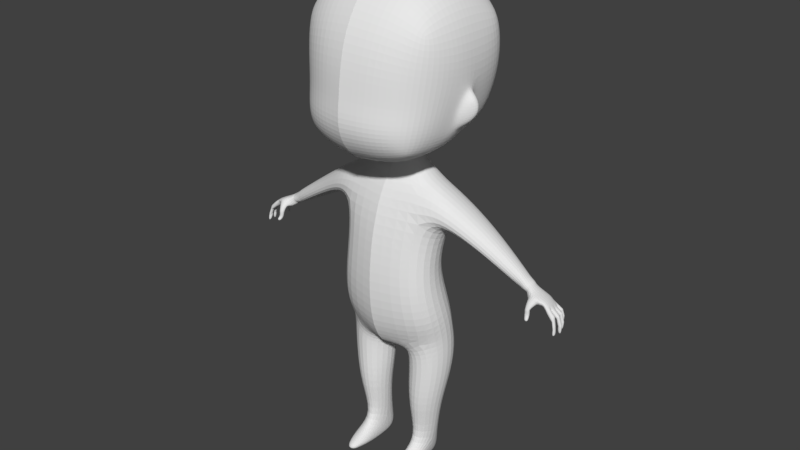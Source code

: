 # Source: chibi_base_body.blend  (saved by Blender 2.79.0; exported with 4.5.12 LTS)
import bpy
from mathutils import Matrix  # noqa: F401  (used for matrix-valued properties, if any)

bpy.ops.wm.read_factory_settings(use_empty=True)
scene = bpy.context.scene
scene.name = 'Scene'

# ---- collections
col_collection_1 = bpy.data.collections.new('Collection 1'); scene.collection.children.link(col_collection_1)

# ---- materials (node trees are filled in below, after node groups)
mat_material_002 = bpy.data.materials.new('Material.002')
mat_material_002.alpha_threshold = 0.0
mat_material_002.use_transparent_shadow = False
mat_material_002.roughness = 0.5
mat_material_002.line_color = (0.0, 0.0, 0.0, 1.0)

# ---- material node trees

# ---- world
world_world = bpy.data.worlds.new('World'); scene.world = world_world
world_world.color = (0.05088, 0.05088, 0.05088)
world_world.use_sun_shadow = False
world_world.sun_shadow_jitter_overblur = 0.0
world_world.cycles.sampling_method = 'MANUAL'

# ---- meshes
me_plane = bpy.data.meshes.new('Plane')
me_plane.from_pydata([(0.2218, 2.287, 0.707), (0.2352, 2.556, 0.6916), (-0.001301, 2.3, 0.7519), (-0.001301, 2.565, 0.728), (0.2513, 2.81, 0.6346), (-0.001301, 2.829, 0.6631), (0.4294, 2.274, 0.6194), (0.4425, 2.53, 0.6054), (0.462, 2.765, 0.5604), (0.2678, 3.038, 0.5064), (-0.001301, 3.067, 0.5247), (0.4802, 2.963, 0.463), (0.2173, 2.116, 0.7376), (-0.001301, 2.119, 0.7749), (0.4234, 2.112, 0.6506), (0.2138, 1.96, 0.7073), (-0.001301, 1.953, 0.7336), (0.4097, 1.975, 0.6397), (0.2077, 1.81, 0.6053), (-0.001301, 1.796, 0.6224), (0.3899, 1.846, 0.5669), (0.575, 2.263, 0.4914), (0.5934, 2.493, 0.4742), (0.6116, 2.708, 0.4463), (0.6042, 2.869, 0.4105), (0.565, 2.11, 0.5203), (0.543, 1.984, 0.5311), (0.5051, 1.883, 0.5178), (0.6549, 2.249, 0.3245), (0.6854, 2.46, 0.2965), (0.6928, 2.684, 0.2825), (0.6384, 2.909, 0.2824), (0.6324, 2.098, 0.3485), (0.5981, 1.966, 0.3639), (0.5223, 1.845, 0.3909), (0.197, 1.714, 0.4456), (-0.001301, 1.698, 0.4592), (0.3821, 1.764, 0.4223), (0.278, 3.204, 0.3171), (-0.001301, 3.241, 0.3249), (0.497, 3.093, 0.3022), (0.6855, 2.243, 0.171), (0.727, 2.439, 0.09742), (0.7305, 2.679, 0.09487), (0.668, 2.935, 0.0978), (0.6559, 2.095, 0.1904), (0.6233, 1.957, 0.1705), (0.5325, 1.825, 0.2073), (0.1159, 1.678, 0.08711), (-0.001301, 1.659, 0.1323), (0.369, 1.738, 0.2326), (0.29, 3.277, 0.09567), (-0.001301, 3.322, 0.09816), (0.5181, 3.153, 0.09771), (0.2935, 3.289, -0.1317), (-0.001301, 3.338, -0.136), (0.5244, 3.16, -0.1118), (0.2938, 3.227, -0.3496), (-0.001301, 3.273, -0.3657), (0.5249, 3.108, -0.315), (0.2938, 3.063, -0.5638), (-0.001301, 3.1, -0.5896), (0.5251, 2.976, -0.5055), (0.2946, 2.828, -0.7021), (-0.001301, 2.852, -0.7378), (0.5322, 2.77, -0.6125), (0.2945, 2.562, -0.7414), (-0.001301, 2.577, -0.7812), (0.5308, 2.525, -0.6405), (0.2911, 2.299, -0.7093), (-0.001301, 2.311, -0.7456), (0.5171, 2.285, -0.6164), (0.266, 2.085, -0.6167), (-0.001301, 2.094, -0.6469), (0.4801, 2.08, -0.5429), (0.1983, 1.924, -0.4695), (-0.001301, 1.928, -0.4891), (0.3959, 1.932, -0.4262), (0.6217, 1.943, 0.03385), (0.536, 1.84, 0.03992), (0.3711, 1.763, 0.03522), (0.2026, 1.72, -0.03446), (-0.001301, 1.669, 0.2792), (0.631, 2.009, -0.09875), (0.5373, 1.88, -0.1115), (0.3674, 1.805, -0.1289), (0.1742, 1.762, -0.1793), (-0.001301, 1.758, -0.2344), (0.7305, 2.433, -0.09357), (0.7373, 2.68, -0.09136), (0.6769, 2.94, -0.09293), (0.7292, 2.45, -0.2855), (0.7346, 2.686, -0.2786), (0.6772, 2.923, -0.2782), (0.6896, 2.481, -0.4831), (0.6954, 2.708, -0.4711), (0.6668, 2.883, -0.4347), (0.6256, 2.043, -0.268), (0.6829, 2.212, -0.1373), (0.6806, 2.235, -0.2916), (0.6508, 2.261, -0.4716), (0.5363, 1.917, -0.2592), (0.3693, 1.854, -0.2748), (0.1747, 1.824, -0.292), (-0.001301, 1.819, -0.3126), (0.6025, 2.067, -0.4283), (0.5319, 1.949, -0.3761), (0.697, 2.236, 0.1079), (0.7295, 2.373, 0.04282), (0.6725, 2.112, 0.1247), (0.657, 2.019, 0.1015), (0.6514, 2.004, 0.0291), (0.6614, 2.059, -0.04467), (0.7233, 2.368, -0.04477), (0.6892, 2.208, -0.07471), (0.7433, 2.234, 0.07667), (0.7686, 2.332, 0.02606), (0.7201, 2.125, 0.09159), (0.8194, 2.252, 0.01978), (0.6722, 2.028, 0.02837), (0.8097, 2.152, 0.02339), (0.6968, 2.047, 0.07344), (0.7595, 2.084, 0.02316), (0.7139, 2.087, -0.02318), (0.8152, 2.247, -0.03448), (0.7622, 2.327, -0.03222), (0.8064, 2.155, -0.02655), (0.7355, 2.214, -0.05079), (0.1671, 1.686, 0.2581), (0.1111, 1.624, 0.0196), (-0.001301, 1.615, 0.06008), (0.1608, 1.642, -0.06286), (0.1289, 1.652, -0.1532), (-0.001301, 1.653, -0.1996), (0.3771, 0.7887, 0.3185), (0.3557, 1.466, 0.1406), (0.3718, 0.7076, -0.1899), (0.3557, 1.364, -0.2745), (-0.001301, 0.7035, -0.2785), (-0.001301, 1.329, -0.316), (-0.001301, 0.7983, 0.4008), (-0.001301, 1.449, 0.1891), (0.4864, 0.7394, 0.08248), (0.383, 1.481, -0.08151), (0.1731, 1.548, -0.1906), (0.4144, 1.017, -0.2446), (0.4147, 1.143, 0.2582), (-0.001301, 1.152, 0.3283), (-0.001301, 0.9953, -0.3155), (0.5208, 1.029, 0.02164), (0.4116, 0.4345, 0.3462), (0.4201, -0.1208, 0.1846), (0.3816, 0.5156, -0.1899), (0.4716, -0.01999, -0.2558), (-0.001301, 0.5196, -0.2863), (-0.001301, 0.01224, -0.3503), (-0.001301, 0.4248, 0.4253), (-0.001301, -0.1416, 0.2875), (0.5031, 0.4837, 0.08831), (0.5754, -0.04061, -0.03874), (0.4455, 0.2268, -0.2382), (0.4619, 0.1024, 0.2955), (-0.001301, 0.08489, 0.3898), (-0.001301, 0.2482, -0.3491), (0.563, 0.1739, 0.02314), (-0.001301, -0.2674, -0.06264), (0.07139, -0.2861, -0.06944), (0.1894, -0.2446, 0.1636), (-0.001301, -0.2506, 0.1707), (-0.001301, -0.1514, -0.2665), (0.2515, -0.1664, -0.2659), (0.09931, -0.605, -0.04634), (0.2144, -0.5667, 0.173), (0.2141, -0.5668, -0.2412), (0.4341, -0.5615, 0.1641), (0.4643, -0.567, -0.2282), (0.5364, -0.5511, -0.03669), (0.5566, -0.2854, -0.05624), (0.5036, -0.308, -0.2509), (0.4508, -0.3054, 0.1545), (0.2291, -0.3737, 0.1784), (0.08831, -0.4468, -0.06107), (0.2577, -0.3712, -0.2667), (0.186, -1.311, -0.07546), (0.2359, -1.26, 0.07189), (0.2312, -1.275, -0.1943), (0.3236, -1.271, 0.07007), (0.3458, -1.284, -0.1631), (0.3929, -1.297, -0.06856), (0.2158, -0.8618, -0.1695), (0.1383, -0.8939, -0.0155), (0.3803, -0.8728, 0.1702), (0.4775, -0.8638, -0.003057), (0.4123, -0.8691, -0.1472), (0.2165, -0.8582, 0.1731), (-0.001301, 1.562, 0.06701), (0.2068, 1.57, -0.08567), (-0.001301, 1.534, -0.2348), (0.1684, 1.569, 0.02198), (1.242, 0.7572, 0.0003302), (1.227, 0.7402, -0.164), (1.26, 0.8191, -0.1794), (1.283, 0.8507, -0.01202), (1.282, 0.8578, -0.1069), (0.8884, 1.145, 0.04069), (1.235, 0.7297, -0.08675), (0.8724, 1.074, -0.2684), (0.9135, 0.916, -0.0615), (0.8887, 0.9877, 0.09792), (0.8809, 1.159, -0.1274), (0.8719, 0.9101, -0.2387), (0.5641, 1.376, 0.1229), (0.5946, 1.156, 0.1985), (0.5589, 1.278, -0.2705), (0.6401, 1.064, -0.00721), (0.5487, 1.39, -0.09028), (0.589, 1.049, -0.2329), (0.1953, -1.505, -0.1088), (0.2489, -1.492, 0.01104), (0.2382, -1.476, -0.2431), (0.3124, -1.494, 0.01092), (0.3191, -1.482, -0.2154), (0.3512, -1.497, -0.1027), (0.2027, -1.395, 0.1924), (0.2522, -1.373, 0.2686), (0.3816, -1.384, 0.1914), (0.3212, -1.379, 0.2687), (0.2097, -1.449, 0.3276), (0.2538, -1.446, 0.4521), (0.3627, -1.44, 0.3265), (0.3167, -1.451, 0.452), (0.2635, -1.512, 0.3661), (0.3236, -1.517, 0.3659), (0.318, -1.513, 0.1876), (0.3586, -1.486, 0.1858), (0.2564, -1.51, 0.1939), (0.2051, -1.496, 0.2), (1.573, 0.671, 0.01049), (1.568, 0.6672, -0.03468), (1.548, 0.6208, -0.04078), (1.64, 0.6027, 0.005696), (1.641, 0.5977, -0.02876), (1.615, 0.5775, -0.01954), (1.681, 0.435, 0.02758), (1.681, 0.4304, -0.004268), (1.634, 0.4548, -0.004245), (1.63, 0.5241, -0.01272), (1.663, 0.5237, 0.01969), (1.663, 0.5186, -0.01518), (1.309, 0.8168, -0.008531), (1.474, 0.6102, -0.1786), (1.535, 0.7017, 0.01247), (1.252, 0.7365, -0.02099), (1.257, 0.7413, -0.1538), (1.324, 0.6956, -0.1478), (1.338, 0.7055, -0.03217), (1.38, 0.7671, 0.0004385), (1.473, 0.6841, 0.06067), (1.476, 0.6363, 0.01796), (1.409, 0.6864, 0.06403), (1.387, 0.6624, 0.02634), (1.448, 0.5753, 0.09453), (1.456, 0.5471, 0.07202), (1.409, 0.5626, 0.09649), (1.418, 0.5344, 0.07394), (1.315, 0.7011, -0.1456), (1.32, 0.6993, -0.03066), (1.363, 0.7631, -0.01002), (1.344, 0.6578, -0.1505), (1.448, 0.6244, -0.1774), (1.347, 0.6494, -0.01833), (1.484, 0.6378, -0.0254), (1.411, 0.746, 0.01708), (1.512, 0.7145, 0.03189), (1.399, 0.6195, 0.05135), (1.444, 0.6224, 0.04674), (1.408, 0.6318, 0.09326), (1.455, 0.633, 0.08849), (1.433, 0.5199, 0.1059), (1.462, 0.5293, 0.1045), (1.427, 0.5407, 0.1225), (1.456, 0.55, 0.1211), (1.513, 0.5967, -0.1915), (1.527, 0.5984, -0.1369), (1.663, 0.5263, 0.01903), (1.635, 0.503, -0.00698), (1.664, 0.5215, -0.01436), (1.64, 0.602, 0.01083), (1.642, 0.5929, -0.0309), (1.628, 0.5588, -0.01763), (1.311, 0.6993, -0.1062), (1.245, 0.7288, -0.1081), (1.356, 0.6701, -0.0774), (1.462, 0.6409, -0.08655), (1.488, 0.6269, -0.09255), (1.334, 0.7067, -0.1118), (1.551, 0.6023, -0.09486), (1.579, 0.6497, -0.09291), (1.629, 0.5651, -0.04681), (1.657, 0.585, -0.04832), (1.652, 0.5815, -0.07992), (1.625, 0.5615, -0.07892), (1.658, 0.4261, -0.04218), (1.689, 0.4216, -0.04448), (1.685, 0.4185, -0.07219), (1.654, 0.423, -0.06994), (1.648, 0.5017, -0.0752), (1.653, 0.5052, -0.04349), (1.688, 0.4951, -0.04928), (1.685, 0.4922, -0.07496), (1.373, 0.7932, -0.104), (1.314, 0.821, -0.1032), (1.661, 0.4797, -0.03995), (1.689, 0.4982, -0.04977), (1.657, 0.4762, -0.07143), (1.684, 0.4946, -0.0816), (1.656, 0.5831, -0.0503), (1.643, 0.5449, -0.04095), (1.653, 0.5755, -0.09026), (1.64, 0.5389, -0.0775), (1.505, 0.7055, -0.1108), (1.413, 0.761, -0.1065), (1.382, 0.78, -0.1063), (1.53, 0.6902, -0.1039), (1.553, 0.6415, -0.1522), (1.616, 0.5545, -0.1164), (1.642, 0.575, -0.1196), (1.636, 0.5726, -0.1487), (1.609, 0.5521, -0.1459), (1.632, 0.4221, -0.1167), (1.659, 0.4193, -0.1213), (1.654, 0.4172, -0.1468), (1.627, 0.42, -0.1422), (1.626, 0.4955, -0.1453), (1.633, 0.4979, -0.1162), (1.664, 0.4901, -0.1245), (1.659, 0.4881, -0.1481), (1.639, 0.4737, -0.114), (1.664, 0.4931, -0.1249), (1.633, 0.4713, -0.1429), (1.658, 0.4907, -0.1542), (1.641, 0.5731, -0.1214), (1.627, 0.5356, -0.1124), (1.635, 0.5677, -0.1541), (1.622, 0.531, -0.1462), (1.532, 0.6363, -0.1854), (1.594, 0.5603, -0.1726), (1.612, 0.5765, -0.1835), (1.602, 0.576, -0.2061), (1.581, 0.5598, -0.2005), (1.602, 0.4542, -0.1864), (1.625, 0.4519, -0.1913), (1.616, 0.4515, -0.2118), (1.593, 0.4538, -0.2069), (1.594, 0.5143, -0.2056), (1.604, 0.5148, -0.1822), (1.629, 0.5086, -0.1897), (1.619, 0.5082, -0.2138), (1.505, 0.6592, -0.1948), (1.609, 0.4952, -0.1825), (1.63, 0.5111, -0.1901), (1.599, 0.4947, -0.2056), (1.62, 0.5106, -0.2129), (1.613, 0.5752, -0.1796), (1.604, 0.5449, -0.1717), (1.602, 0.5723, -0.2087), (1.591, 0.5428, -0.203), (1.356, 0.7467, -0.1623), (1.354, 0.7674, -0.157), (1.296, 0.7991, -0.1663), (1.384, 0.7217, -0.1682), (1.48, 0.6746, -0.1938), (1.487, 0.697, 0.04056), (1.476, 0.6411, -0.001472), (1.413, 0.7118, 0.03886), (1.374, 0.6586, 0.005582), (1.453, 0.6049, 0.09233), (1.451, 0.5837, 0.05206), (1.407, 0.5976, 0.09594), (1.406, 0.5755, 0.05556), (1.448, 0.6034, 0.05206), (1.455, 0.619, 0.0908), (1.408, 0.6148, 0.09507), (1.403, 0.5978, 0.0562), (1.634, 0.5448, 0.0223), (1.569, 0.6055, 0.01651), (1.655, 0.4075, 0.04483), (1.653, 0.4764, 0.03072), (1.655, 0.4715, 0.0321), (1.64, 0.5387, 0.02411), (1.503, 0.6486, 0.0124), (1.527, 0.6496, -0.008145)], [], [(2, 0, 1, 3), (3, 1, 4, 5), (4, 1, 7, 8), (1, 0, 6, 7), (4, 8, 11, 9), (5, 4, 9, 10), (6, 0, 12, 14), (0, 2, 13, 12), (14, 12, 15, 17), (12, 13, 16, 15), (17, 15, 18, 20), (15, 16, 19, 18), (11, 8, 23, 24), (14, 17, 26, 25), (17, 20, 27, 26), (7, 6, 21, 22), (8, 7, 22, 23), (6, 14, 25, 21), (26, 27, 34, 33), (21, 25, 32, 28), (23, 22, 29, 30), (25, 26, 33, 32), (24, 23, 30, 31), (22, 21, 28, 29), (27, 20, 37, 34), (20, 18, 35, 37), (18, 19, 36, 35), (11, 24, 31, 40), (9, 11, 40, 38), (10, 9, 38, 39), (30, 29, 42, 43), (38, 40, 53, 51), (33, 34, 47, 46), (31, 30, 43, 44), (40, 31, 44, 53), (39, 38, 51, 52), (35, 36, 82, 128), (34, 37, 50, 47), (28, 32, 45, 41), (29, 28, 41, 42), (37, 35, 128, 50), (32, 33, 46, 45), (52, 51, 54, 55), (51, 53, 56, 54), (55, 54, 57, 58), (54, 56, 59, 57), (58, 57, 60, 61), (57, 59, 62, 60), (61, 60, 63, 64), (60, 62, 65, 63), (64, 63, 66, 67), (63, 65, 68, 66), (67, 66, 69, 70), (66, 68, 71, 69), (70, 69, 72, 73), (69, 71, 74, 72), (73, 72, 75, 76), (72, 74, 77, 75), (47, 50, 80, 79), (46, 47, 79, 78), (50, 128, 48, 81, 80), (79, 80, 85, 84), (80, 81, 86, 85), (78, 79, 84, 83), (128, 82, 49, 48), (44, 43, 89, 90), (43, 42, 88, 89), (90, 89, 92, 93), (89, 88, 91, 92), (93, 92, 95, 96), (92, 91, 94, 95), (44, 90, 56, 53), (56, 90, 93, 59), (59, 93, 96, 62), (62, 96, 95, 65), (65, 95, 94, 68), (68, 94, 100, 71), (94, 91, 99, 100), (91, 88, 98, 99), (85, 86, 103, 102), (84, 85, 102, 101), (86, 87, 104, 103), (83, 84, 101, 97), (98, 83, 97, 99), (99, 97, 105, 100), (74, 71, 100, 105), (102, 103, 75, 77), (103, 104, 76, 75), (101, 102, 77, 106), (101, 106, 105, 97), (77, 74, 105, 106), (42, 41, 107, 108), (41, 45, 109, 107), (46, 78, 111, 110), (98, 88, 113, 114), (88, 42, 108, 113), (83, 98, 114, 112), (78, 83, 112, 111), (45, 46, 110, 109), (107, 109, 117, 115), (108, 107, 115, 116), (116, 115, 118), (117, 109, 110, 121), (117, 121, 122, 120), (117, 120, 118, 115), (121, 119, 123, 122), (113, 108, 116, 125), (118, 120, 126, 124), (116, 118, 124, 125), (120, 122, 123, 126), (110, 111, 119, 121), (114, 113, 125, 127), (111, 112, 123, 119), (112, 114, 127, 123), (125, 124, 127), (123, 127, 124, 126), (48, 49, 130, 129), (81, 48, 129, 131), (86, 81, 131, 132), (87, 86, 132, 133), (148, 139, 137, 145), (210, 206, 201, 200), (136, 152, 154, 138), (137, 144, 196, 143), (146, 135, 141, 147), (144, 132, 131, 196), (142, 158, 152, 136), (204, 208, 199, 202), (136, 145, 149, 142), (134, 146, 147, 140), (142, 149, 146, 134), (138, 148, 145, 136), (163, 160, 153, 155), (164, 161, 151, 159), (134, 150, 158, 142), (161, 162, 157, 151), (167, 151, 157, 168), (140, 156, 150, 134), (160, 164, 159, 153), (152, 158, 164, 160), (150, 156, 162, 161), (158, 150, 161, 164), (154, 152, 160, 163), (170, 166, 165, 169), (166, 167, 168, 165), (153, 170, 169, 155), (180, 181, 171, 172), (181, 182, 173, 171), (178, 177, 176, 175), (177, 179, 174, 176), (159, 151, 179, 177), (153, 159, 177, 178), (166, 170, 182, 181), (167, 166, 181, 180), (151, 167, 180, 179), (179, 180, 172, 174), (170, 153, 178, 182), (182, 178, 175, 173), (190, 189, 185, 183), (192, 191, 186, 188), (189, 193, 187, 185), (194, 190, 183, 184), (191, 194, 184, 186), (193, 192, 188, 187), (175, 176, 192, 193), (174, 172, 194, 191), (172, 171, 190, 194), (173, 175, 193, 189), (176, 174, 191, 192), (171, 173, 189, 190), (212, 214, 207, 208), (143, 196, 198, 135), (144, 137, 139, 197), (135, 198, 195, 141), (196, 131, 129, 198), (197, 133, 132, 144), (207, 210, 200, 205), (213, 215, 209, 206), (209, 204, 202, 203), (208, 207, 205, 199), (198, 129, 130, 195), (206, 209, 203, 201), (215, 211, 204, 209), (214, 216, 210, 207), (211, 212, 208, 204), (216, 213, 206, 210), (145, 137, 213, 216), (135, 146, 212, 211), (149, 145, 216, 214), (143, 135, 211, 215), (137, 143, 215, 213), (146, 149, 214, 212), (217, 218, 235, 236), (188, 186, 226, 225), (183, 185, 219, 217), (185, 187, 221, 219), (187, 188, 222, 221), (183, 217, 236, 223), (226, 224, 228, 230), (225, 226, 230, 229), (224, 223, 227, 228), (222, 188, 225, 234), (184, 183, 223, 224), (218, 220, 233, 235), (220, 222, 234, 233), (186, 184, 224, 226), (232, 229, 230), (227, 231, 228), (231, 232, 230, 228), (222, 220, 221), (236, 235, 231, 227), (235, 233, 232, 231), (233, 234, 229, 232), (234, 225, 229), (223, 236, 227), (220, 218, 219, 221), (219, 218, 217), (288, 289, 239, 238), (266, 267, 249, 252), (256, 322, 310, 267), (287, 288, 238, 237), (246, 248, 244, 245), (389, 287, 237, 385), (286, 284, 247, 248), (285, 286, 248, 246), (245, 244, 243, 386), (253, 200, 201, 369), (271, 293, 294, 391, 390), (272, 321, 322, 256), (322, 367, 368, 310), (255, 295, 292, 270), (254, 367, 370, 268), (370, 371, 269, 268), (371, 358, 250, 269), (251, 391, 385, 237), (270, 272, 256, 255), (323, 358, 371, 320), (251, 323, 320, 273), (370, 321, 320, 371), (368, 367, 254, 265), (372, 374, 259, 257), (321, 370, 367, 322), (358, 323, 297, 324, 345), (368, 265, 253, 369), (290, 295, 255, 266), (269, 293, 292, 268), (291, 252, 199, 205), (271, 390, 273, 372, 373), (255, 256, 267, 266), (275, 258, 257, 277), (270, 375, 374, 272), (267, 310, 311, 249), (388, 285, 246, 387), (249, 311, 203, 202), (323, 251, 237, 238, 297), (277, 257, 259, 276), (271, 373, 375, 270), (274, 276, 259, 260), (279, 262, 261, 281), (275, 274, 260, 258), (278, 279, 281, 280), (281, 261, 263, 280), (278, 280, 263, 264), (279, 278, 264, 262), (252, 249, 202, 199), (292, 293, 271, 270), (364, 363, 324, 283), (298, 301, 314, 312), (254, 268, 292, 295), (273, 320, 321, 272), (253, 291, 205, 200), (269, 250, 294, 293), (384, 240, 287, 389), (250, 358, 345, 282), (310, 368, 369, 311), (248, 247, 243, 244), (373, 372, 257, 258), (387, 246, 245, 386), (241, 240, 284, 286), (242, 241, 286, 285), (384, 242, 285, 388), (241, 242, 289, 288), (240, 241, 288, 287), (318, 319, 296, 297), (311, 369, 201, 203), (307, 306, 305, 302), (250, 282, 283, 296, 294), (334, 333, 332, 329), (308, 307, 302, 303), (344, 283, 324, 343), (299, 298, 312, 313), (319, 317, 239, 296), (306, 309, 304, 305), (313, 312, 307, 308), (312, 314, 306, 307), (315, 313, 308, 309), (314, 315, 309, 306), (305, 304, 303, 302), (298, 317, 319, 301), (309, 308, 303, 304), (300, 299, 313, 315), (301, 300, 315, 314), (298, 299, 316, 317), (316, 318, 297, 238), (300, 301, 319, 318), (299, 300, 318, 316), (317, 316, 238, 239), (265, 254, 295, 290), (344, 342, 296, 283), (356, 355, 350, 351), (326, 325, 337, 338), (325, 328, 339, 337), (333, 336, 331, 332), (338, 337, 334, 335), (337, 339, 333, 334), (340, 338, 335, 336), (339, 340, 336, 333), (332, 331, 330, 329), (335, 334, 329, 330), (336, 335, 330, 331), (327, 326, 338, 340), (328, 327, 340, 339), (325, 326, 341, 342), (325, 342, 344, 328), (327, 328, 344, 343), (326, 327, 343, 341), (341, 297, 296, 342), (343, 324, 297, 341), (366, 364, 283, 282), (347, 346, 359, 360), (346, 349, 361, 359), (354, 357, 352, 353), (360, 359, 355, 356), (359, 361, 354, 355), (362, 360, 356, 357), (361, 362, 357, 354), (353, 352, 351, 350), (355, 354, 353, 350), (357, 356, 351, 352), (348, 347, 360, 362), (349, 348, 362, 361), (346, 347, 363, 364), (346, 364, 366, 349), (348, 349, 366, 365), (347, 348, 365, 363), (365, 366, 282, 345), (365, 345, 324, 363), (265, 290, 291, 253), (374, 375, 260, 259), (375, 373, 258, 260), (377, 376, 261, 262), (376, 378, 263, 261), (378, 379, 264, 263), (379, 377, 262, 264), (275, 277, 381, 380), (277, 276, 382, 381), (274, 383, 382, 276), (275, 380, 383, 274), (380, 381, 376, 377), (381, 382, 378, 376), (382, 383, 379, 378), (383, 380, 377, 379), (290, 266, 252, 291), (240, 384, 388, 284), (247, 387, 386, 243), (242, 384, 389, 289), (284, 388, 387, 247), (289, 389, 385, 239), (390, 391, 251, 273), (385, 391, 294, 296, 239), (273, 272, 374, 372)])
me_plane.materials.append(mat_material_002)
me_plane.use_remesh_preserve_volume = False
me_plane.use_remesh_preserve_attributes = False
me_plane.use_mirror_vertex_groups = False
me_plane.update()
arm_armature = bpy.data.armatures.new('Armature')  # bones are not reproduced

# ---- objects
ob_armature = bpy.data.objects.new('Armature', arm_armature)
ob_body = bpy.data.objects.new('BODY', me_plane)

# ---- transforms, parenting, visibility, modifiers, constraints
ob_armature.location = (0.001301, 2.924, -2.414)
ob_armature.show_in_front = True
ob_armature.lineart.crease_threshold = 0.0
ob_body.parent = ob_armature
ob_body.matrix_parent_inverse = Matrix(((1.0, 2.91e-11, 0.0, -0.001301), (0.0, 1.0, 0.0, -2.924), (0.0, 0.0, 1.0, 2.414), (0.0, 0.0, 0.0, 1.0)))
ob_body.location = (0.001301, 2.924, -2.414)
ob_body.rotation_euler = (1.571, 0.0, 0.0)
ob_body.lineart.crease_threshold = 0.0
_vg = ob_body.vertex_groups.new(name='Stomach')
for _i, _w in zip([134, 136, 138, 139, 140, 141, 142, 145, 146, 147, 148, 149, 150, 151, 152, 153, 154, 155, 156, 157, 158, 159, 160, 161, 162, 163, 164, 169], [0.7232, 0.6914, 0.6735, 0.04152, 0.7178, 0.01512, 0.673, 0.1417, 0.1264, 0.1529, 0.1962, 0.1649, 0.7046, 0.0149, 0.6965, 0.01559, 0.6702, 0.09335, 0.6899, 0.0686, 0.6842, 0.01136, 0.2171, 0.1955, 0.2039, 0.2371, 0.2028, 0.02138]): _vg.add([_i], _w, 'REPLACE')
_vg = ob_body.vertex_groups.new(name='Chest')
for _i, _w in zip([48, 49, 81, 82, 128, 129, 130, 131, 132, 133, 134, 135, 136, 137, 138, 139, 140, 141, 142, 144, 145, 146, 147, 148, 149, 154, 156, 195, 196, 197, 198], [0.05721, 0.07085, 0.006709, 0.02533, 0.009911, 0.1243, 0.128, 0.04599, 0.0004085, 0.01888, 0.05389, 0.09926, 0.04205, 0.03582, 0.1521, 0.5535, 0.1305, 0.5971, 0.005011, 0.06014, 0.08711, 0.107, 0.6103, 0.5474, 0.01833, 0.04559, 0.01375, 0.2502, 0.09146, 0.1206, 0.3609]): _vg.add([_i], _w, 'REPLACE')
_vg = ob_body.vertex_groups.new(name='Neck')
for _i, _w in zip([0, 2, 6, 12, 13, 14, 15, 16, 17, 18, 19, 20, 21, 25, 26, 27, 28, 32, 33, 34, 35, 36, 37, 41, 42, 45, 46, 47, 48, 49, 50, 66, 67, 68, 69, 70, 71, 72, 73, 74, 75, 76, 77, 78, 79, 80, 81, 82, 83, 84, 85, 86, 87, 88, 91, 94, 97, 98, 99, 100, 101, 102, 103, 104, 105, 106, 107, 108, 109, 110, 111, 112, 113, 114, 115, 116, 117, 118, 119, 120, 121, 122, 123, 124, 125, 126, 127, 128, 129, 130, 131, 132, 133, 135, 139, 141, 144, 147, 148, 195, 196, 197, 198], [0.01648, 0.02021, 0.01563, 0.05124, 0.0547, 0.04848, 0.07432, 0.08129, 0.06819, 0.1118, 0.1261, 0.09456, 0.01833, 0.05, 0.06734, 0.085, 0.02389, 0.05407, 0.07536, 0.1011, 0.1772, 0.2042, 0.1342, 0.03042, 0.002804, 0.059, 0.08794, 0.1302, 0.6392, 0.6043, 0.1997, 0.01142, 0.01746, 0.01133, 0.05685, 0.06213, 0.05558, 0.1038, 0.1119, 0.1027, 0.1883, 0.2071, 0.2044, 0.1059, 0.1584, 0.2955, 0.6708, 0.3474, 0.09221, 0.1558, 0.2858, 0.6786, 0.6659, 0.008853, 0.01088, 0.01185, 0.09081, 0.05297, 0.05351, 0.05409, 0.1434, 0.2213, 0.3255, 0.3828, 0.09236, 0.1422, 0.03552, 0.01861, 0.05849, 0.07638, 0.086, 0.07526, 0.02341, 0.05228, 0.03925, 0.02858, 0.05571, 0.03968, 0.07695, 0.05341, 0.06946, 0.06154, 0.06442, 0.0418, 0.0315, 0.05327, 0.04998, 0.3109, 0.6939, 0.7122, 0.6898, 0.7476, 0.7677, 0.02306, 0.1188, 0.1781, 0.2316, 0.0326, 0.004418, 0.6111, 0.2146, 0.6008, 0.3152]): _vg.add([_i], _w, 'REPLACE')
_vg = ob_body.vertex_groups.new(name='Head')
for _i, _w in zip([0, 1, 2, 3, 4, 5, 6, 7, 8, 9, 10, 11, 12, 13, 14, 15, 16, 17, 18, 19, 20, 21, 22, 23, 24, 25, 26, 27, 28, 29, 30, 31, 32, 33, 34, 35, 36, 37, 38, 39, 40, 41, 42, 43, 44, 45, 46, 47, 48, 49, 50, 51, 52, 53, 54, 55, 56, 57, 58, 59, 60, 61, 62, 63, 64, 65, 66, 67, 68, 69, 70, 71, 72, 73, 74, 75, 76, 77, 78, 79, 80, 81, 82, 83, 84, 85, 86, 87, 88, 89, 90, 91, 92, 93, 94, 95, 96, 97, 98, 99, 100, 101, 102, 103, 104, 105, 106, 107, 108, 109, 110, 111, 112, 113, 114, 115, 116, 117, 118, 119, 120, 121, 122, 123, 124, 125, 126, 127, 128, 129, 130, 131, 132, 133, 195, 197, 198], [0.9616, 0.9786, 0.9593, 0.9773, 0.9885, 0.988, 0.9623, 0.9783, 0.9874, 0.9938, 0.9939, 0.9922, 0.9406, 0.9365, 0.9432, 0.9137, 0.9054, 0.9212, 0.87, 0.8529, 0.8907, 0.961, 0.9765, 0.9857, 0.9899, 0.9427, 0.9226, 0.9022, 0.9582, 0.9741, 0.9847, 0.9909, 0.9385, 0.914, 0.884, 0.7935, 0.7611, 0.845, 0.9967, 0.9971, 0.9945, 0.9549, 0.9706, 0.9838, 0.9913, 0.9335, 0.9007, 0.8518, 0.2566, 0.2873, 0.7705, 0.9978, 0.9983, 0.9954, 0.9974, 0.9979, 0.995, 0.9954, 0.9957, 0.9929, 0.9907, 0.9905, 0.9887, 0.9823, 0.9809, 0.9813, 0.967, 0.9636, 0.967, 0.9389, 0.933, 0.9405, 0.8885, 0.8791, 0.8907, 0.7971, 0.7753, 0.7847, 0.8816, 0.8218, 0.6653, 0.2404, 0.5922, 0.8984, 0.8281, 0.6852, 0.2606, 0.2724, 0.9676, 0.9826, 0.9906, 0.9669, 0.9811, 0.9887, 0.9666, 0.9802, 0.9862, 0.9014, 0.9419, 0.9419, 0.9418, 0.8445, 0.7599, 0.6458, 0.5824, 0.901, 0.848, 0.9522, 0.9619, 0.9344, 0.9144, 0.904, 0.9167, 0.9594, 0.9424, 0.9503, 0.9564, 0.9378, 0.9502, 0.9142, 0.9406, 0.9224, 0.9315, 0.9286, 0.9491, 0.9549, 0.9409, 0.9447, 0.6374, 0.08713, 0.107, 0.08156, 0.07603, 0.09724, 0.03939, 0.001922, 0.013]): _vg.add([_i], _w, 'REPLACE')
_vg = ob_body.vertex_groups.new(name='collarbone.l')
for _i, _w in zip([48, 49, 81, 86, 87, 104, 129, 130, 131, 132, 133, 134, 135, 136, 137, 138, 139, 140, 141, 142, 143, 144, 145, 146, 147, 148, 149, 150, 152, 158, 195, 196, 197, 198, 211, 212, 213, 214, 215, 216], [0.03609, 0.01551, 0.05775, 0.04269, 0.04002, 0.0008375, 0.08664, 0.03835, 0.1743, 0.1464, 0.09502, 0.1108, 0.7581, 0.1248, 0.8538, 0.05934, 0.2465, 0.05754, 0.1549, 0.1338, 0.89, 0.6735, 0.5262, 0.5525, 0.1378, 0.1562, 0.4379, 0.007278, 0.02527, 0.02657, 0.0771, 0.6529, 0.2338, 0.2699, 0.1036, 0.09221, 0.0639, 0.0606, 0.03955, 0.06293]): _vg.add([_i], _w, 'REPLACE')
_vg = ob_body.vertex_groups.new(name='upperarm.l')
for _i, _w in zip([134, 135, 136, 137, 142, 143, 145, 146, 147, 148, 149, 204, 206, 207, 208, 209, 210, 211, 212, 213, 214, 215, 216], [0.04742, 0.08753, 0.05918, 0.07137, 0.08894, 0.06986, 0.2191, 0.1958, 0.03431, 0.04325, 0.3269, 0.945, 0.9476, 0.1612, 0.7823, 0.9864, 0.8013, 0.884, 0.8809, 0.9211, 0.8519, 0.9516, 0.8958]): _vg.add([_i], _w, 'REPLACE')
_vg = ob_body.vertex_groups.new(name='forearm.l')
for _i, _w in zip([199, 200, 201, 202, 203, 204, 205, 206, 207, 208, 210, 214, 249, 252, 253, 254, 255, 256, 257, 258, 259, 260, 261, 262, 263, 264, 265, 266, 267, 268, 270, 272, 274, 275, 276, 277, 278, 279, 280, 281, 290, 291, 292, 295, 310, 311, 321, 322, 367, 368, 369, 370, 372, 373, 374, 375, 376, 377, 378, 379, 380, 381, 382, 383], [0.9823, 0.9824, 0.9735, 0.9784, 0.9871, 0.04612, 1.002, 0.04394, 0.8374, 0.2102, 0.1949, 0.05721, 0.9599, 0.9505, 0.9383, 0.3082, 0.2667, 0.2759, 0.0413, 0.06074, 0.05033, 0.05373, 0.05336, 0.05341, 0.05335, 0.0534, 0.6916, 0.7216, 0.7247, 0.08714, 0.07651, 0.09042, 0.05357, 0.05506, 0.05253, 0.052, 0.05339, 0.05339, 0.05337, 0.05338, 0.7292, 0.9475, 0.05645, 0.2712, 0.7871, 0.978, 0.004621, 0.2065, 0.3195, 0.7299, 0.9474, 0.07877, 0.0187, 0.02599, 0.0557, 0.05583, 0.05323, 0.05356, 0.05325, 0.05344, 0.05395, 0.05289, 0.05305, 0.05347]): _vg.add([_i], _w, 'REPLACE')
_vg = ob_body.vertex_groups.new(name='hand.l')
for _i, _w in zip([237, 238, 239, 240, 241, 242, 243, 244, 245, 246, 247, 248, 249, 250, 251, 252, 253, 254, 255, 256, 257, 258, 259, 260, 261, 262, 263, 264, 265, 266, 267, 268, 269, 270, 271, 272, 273, 274, 275, 276, 277, 278, 279, 280, 281, 282, 283, 284, 285, 286, 287, 288, 289, 290, 291, 292, 293, 294, 295, 296, 297, 298, 299, 300, 301, 302, 303, 304, 305, 306, 307, 308, 309, 310, 312, 313, 314, 315, 316, 317, 318, 319, 320, 321, 322, 323, 324, 325, 326, 327, 328, 329, 330, 331, 332, 333, 334, 335, 336, 337, 338, 339, 340, 341, 342, 343, 344, 345, 346, 347, 348, 349, 350, 351, 352, 353, 354, 355, 356, 357, 358, 359, 360, 361, 362, 363, 364, 365, 366, 367, 368, 369, 370, 371, 372, 373, 374, 375, 376, 377, 378, 379, 380, 381, 382, 383, 384, 385, 386, 387, 388, 389, 390, 391], [0.9955, 0.9968, 0.9967, 0.9966, 0.9965, 0.9965, 0.9966, 0.9966, 0.9966, 0.9966, 0.9966, 0.9966, 0.02696, 0.9946, 0.9914, 0.04628, 0.06043, 0.6917, 0.7332, 0.724, 0.9543, 0.9392, 0.9497, 0.9463, 0.9466, 0.9466, 0.9466, 0.9466, 0.3081, 0.2782, 0.275, 0.9128, 0.9844, 0.9235, 0.9801, 0.9095, 0.9774, 0.9464, 0.9449, 0.9475, 0.948, 0.9466, 0.9466, 0.9466, 0.9466, 0.9972, 0.9982, 0.9966, 0.9966, 0.9966, 0.9964, 0.9965, 0.9965, 0.2709, 0.0534, 0.9435, 0.995, 0.9988, 0.7288, 0.9985, 0.9986, 0.998, 0.998, 0.998, 0.998, 0.998, 0.998, 0.998, 0.998, 0.998, 0.998, 0.998, 0.998, 0.2127, 0.998, 0.998, 0.998, 0.998, 0.9979, 0.9979, 0.9981, 0.998, 0.9967, 0.9727, 0.7935, 0.9987, 0.9983, 0.9986, 0.9986, 0.9986, 0.9986, 0.9986, 0.9986, 0.9986, 0.9986, 0.9986, 0.9986, 0.9986, 0.9986, 0.9986, 0.9986, 0.9986, 0.9986, 0.9986, 0.9986, 0.9986, 0.9986, 0.9972, 0.9981, 0.9981, 0.9981, 0.9981, 0.9981, 0.9981, 0.9981, 0.9981, 0.9981, 0.9981, 0.9981, 0.9981, 0.9949, 0.9981, 0.9981, 0.9981, 0.9981, 0.9981, 0.9981, 0.9981, 0.9981, 0.6803, 0.2696, 0.0503, 0.9212, 0.9866, 0.9656, 0.962, 0.9443, 0.9442, 0.9468, 0.9464, 0.9467, 0.9465, 0.946, 0.9471, 0.9469, 0.9465, 0.9966, 0.9958, 0.9966, 0.9966, 0.9966, 0.9965, 0.9842, 0.9917]): _vg.add([_i], _w, 'REPLACE')
_vg = ob_body.vertex_groups.new(name='collarbone.r')
_vg = ob_body.vertex_groups.new(name='upperarm.r')
_vg = ob_body.vertex_groups.new(name='forearm.r')
_vg = ob_body.vertex_groups.new(name='hand.r')
_vg = ob_body.vertex_groups.new(name='Pelvis')
for _i, _w in zip([134, 136, 138, 140, 142, 150, 151, 152, 153, 154, 155, 156, 157, 158, 159, 160, 161, 162, 163, 164, 165, 166, 167, 168, 169, 170, 180, 181, 182], [0.01935, 0.04112, 0.0654, 0.03974, 0.01903, 0.1387, 0.1177, 0.1355, 0.09514, 0.1962, 0.6433, 0.1874, 0.6732, 0.09787, 0.04161, 0.4436, 0.4667, 0.6345, 0.6104, 0.2044, 0.7249, 0.3238, 0.221, 0.6679, 0.6249, 0.1796, 0.05303, 0.07035, 0.0347]): _vg.add([_i], _w, 'REPLACE')
_vg = ob_body.vertex_groups.new(name='thigh.l')
for _i, _w in zip([136, 142, 150, 151, 152, 153, 154, 155, 156, 157, 158, 159, 160, 161, 162, 163, 164, 165, 166, 167, 168, 169, 170, 171, 172, 173, 174, 175, 176, 177, 178, 179, 180, 181, 182, 189, 190, 191, 192, 193, 194], [0.00697, 0.02252, 0.09567, 0.8456, 0.09066, 0.8674, 0.04684, 0.2511, 0.05976, 0.2509, 0.142, 0.9195, 0.3147, 0.3194, 0.1426, 0.1227, 0.5706, 0.2653, 0.6639, 0.7594, 0.3094, 0.3334, 0.8011, 0.8967, 0.9173, 0.9055, 0.9357, 0.9235, 0.9397, 0.9807, 0.9678, 0.9676, 0.9304, 0.9084, 0.941, 0.05867, 0.03029, 0.04795, 0.04851, 0.05745, 0.05191]): _vg.add([_i], _w, 'REPLACE')
_vg = ob_body.vertex_groups.new(name='leg.l')
for _i, _w in zip([171, 172, 173, 174, 175, 176, 183, 184, 185, 186, 187, 188, 189, 190, 191, 192, 193, 194, 217, 218, 219, 220, 221, 222], [0.09198, 0.07271, 0.08524, 0.05898, 0.07095, 0.0567, 0.07035, 0.08066, 0.8503, 0.07414, 0.854, 0.096, 0.9301, 0.9313, 0.9179, 0.9249, 0.9317, 0.9131, 0.04172, 0.004855, 0.1537, 0.002899, 0.1574, 0.04944]): _vg.add([_i], _w, 'REPLACE')
_vg = ob_body.vertex_groups.new(name='foot.l')
for _i, _w in zip([183, 184, 185, 186, 187, 188, 190, 191, 194, 217, 218, 219, 220, 221, 222, 223, 225, 233, 234, 235, 236], [0.9113, 0.8357, 0.1441, 0.8432, 0.1403, 0.8829, 0.004198, 0.009966, 0.01068, 0.8527, 0.7617, 0.8052, 0.7659, 0.7938, 0.837, 0.06149, 0.06012, 0.03105, 0.06976, 0.02674, 0.05908]): _vg.add([_i], _w, 'REPLACE')
_vg = ob_body.vertex_groups.new(name='toes.l')
for _i, _w in zip([184, 186, 217, 218, 219, 220, 221, 222, 223, 224, 225, 226, 227, 228, 229, 230, 231, 232, 233, 234, 235, 236], [0.07991, 0.07954, 0.1013, 0.2108, 0.03137, 0.2075, 0.04688, 0.113, 0.9333, 0.9784, 0.9343, 0.9814, 0.9935, 1.003, 0.9902, 1.009, 0.9995, 0.9987, 0.958, 0.927, 0.9609, 0.9379]): _vg.add([_i], _w, 'REPLACE')
_vg = ob_body.vertex_groups.new(name='thigh.r')
_vg = ob_body.vertex_groups.new(name='leg.r')
_vg = ob_body.vertex_groups.new(name='foot.r')
_vg = ob_body.vertex_groups.new(name='toes.r')
_vg = ob_body.vertex_groups.new(name='knee.l')
_vg = ob_body.vertex_groups.new(name='knee.r')
_m = ob_body.modifiers.new('Mirror', 'MIRROR')
_m.use_clip = True
_m = ob_body.modifiers.new('Subsurf', 'SUBSURF')
_m.uv_smooth = 'PRESERVE_CORNERS'
_m.quality = 2
_m.show_only_control_edges = False
_m = ob_body.modifiers.new('Armature', 'ARMATURE')
_m.object = ob_armature

# ---- collection membership
col_collection_1.objects.link(ob_armature)
col_collection_1.objects.link(ob_body)

# ---- scene / render settings (as saved in the file)
scene.frame_start = 1; scene.frame_end = 250; scene.frame_set(2)
scene.render.engine = 'BLENDER_EEVEE_NEXT'
scene.render.resolution_percentage = 50
scene.render.dither_intensity = 0.0
scene.cycles.use_denoising = False
scene.cycles.samples = 128
scene.cycles.sampling_pattern = 'TABULATED_SOBOL'
scene.cycles.light_sampling_threshold = 0.0
scene.cycles.use_adaptive_sampling = False
scene.cycles.use_light_tree = False
scene.cycles.blur_glossy = 0.0
scene.cycles.sample_clamp_indirect = 0.0
scene.view_settings.view_transform = 'Standard'
bpy.context.view_layer.update()

# ---- added for rendering (the .blend has no active camera and no usable light): camera, sun
cam_auto = bpy.data.cameras.new('AutoCamera')
cam_auto.lens = 50.0
cam_auto.sensor_width = 36.0
cam_auto.clip_end = 1000.0
ob_auto_camera = bpy.data.objects.new('AutoCamera', cam_auto)
scene.collection.objects.link(ob_auto_camera)
ob_auto_camera.location = (5.63627, -3.83583, 3.00286)
ob_auto_camera.rotation_euler = (1.09748, -7.21219e-08, 0.694738)
scene.camera = ob_auto_camera
light_auto_sun = bpy.data.lights.new('AutoSun', 'SUN')
light_auto_sun.energy = 3.0
light_auto_sun.angle = 0.0523599
ob_auto_sun = bpy.data.objects.new('AutoSun', light_auto_sun)
scene.collection.objects.link(ob_auto_sun)
ob_auto_sun.rotation_euler = (0.872665, 0.174533, 0.523599)
bpy.context.view_layer.update()
